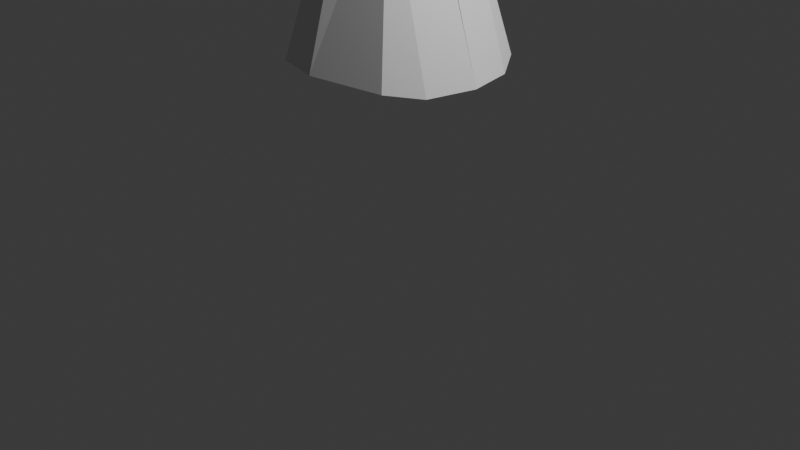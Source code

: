 # Source: Untitled.blend  (saved by Blender 5.0.119; exported with 4.5.12 LTS)
import bpy
from mathutils import Matrix  # noqa: F401  (used for matrix-valued properties, if any)

bpy.ops.wm.read_factory_settings(use_empty=True)
scene = bpy.context.scene
scene.name = 'Scene'

# ---- collections
col_collection = bpy.data.collections.new('Collection'); scene.collection.children.link(col_collection)

# ---- materials (node trees are filled in below, after node groups)
mat_material = bpy.data.materials.new('Material')
mat_material.alpha_threshold = 0.0
mat_material.use_backface_culling_lightprobe_volume = False
mat_material.roughness = 0.5
mat_material.line_color = (0.0, 0.0, 0.0, 1.0)

# ---- material node trees
mat_material.use_nodes = True; mat_material.node_tree.nodes.clear()
_N = mat_material.node_tree.nodes; _L = mat_material.node_tree.links
n0 = _N.new('ShaderNodeOutputMaterial'); n0.name = 'Material Output'; n0.location = (200, 100)
n1 = _N.new('ShaderNodeBsdfPrincipled'); n1.name = 'Principled BSDF'; n1.location = (-200, 100)
_L.new(n1.outputs[0], n0.inputs[0])
n0.is_active_output = True

# ---- world
world_world = bpy.data.worlds.new('World'); scene.world = world_world
world_world.use_nodes = True; world_world.node_tree.nodes.clear()
_N = world_world.node_tree.nodes; _L = world_world.node_tree.links
n0 = _N.new('ShaderNodeOutputWorld'); n0.name = 'World Output'; n0.location = (200, 100)
n1 = _N.new('ShaderNodeBackground'); n1.name = 'Background'; n1.location = (-200, 100)
n1.inputs[0].default_value = (0.05088, 0.05088, 0.05088, 1.0)
_L.new(n1.outputs[0], n0.inputs[0])
n0.is_active_output = True
world_world.color = (0.05088, 0.05088, 0.05088)
world_world.sun_shadow_jitter_overblur = 0.0

# ---- cameras
cam_camera = bpy.data.cameras.new('Camera')
cam_camera.clip_end = 100.0
cam_camera.ortho_scale = 7.314

# ---- lights
light_light = bpy.data.lights.new('Light', 'POINT')
light_light.energy = 1000.0
light_light.shadow_soft_size = 0.1

# ---- meshes
me_cube = bpy.data.meshes.new('Cube')
me_cube.from_pydata([(0.3059, 0.4227, 3.929), (0.6686, 0.8358, 2.088), (0.8832, 0.508, 2.022), (0.2488, 0.6058, 4.22), (0.3059, 0.4335, 4.39), (0.4227, -0.03636, 3.926), (1.0, 0.0002118, 2.025), (0.3059, -0.03241, 4.203), (0.3059, 0.3026, 4.211), (0.0, 1.088, 2.158), (-0.0002663, 0.5807, 3.929), (0.0, 0.5948, 2.073), (0.0, 0.7684, 4.22), (-0.0002663, 0.5612, 4.39), (-0.0002663, 0.4454, 4.211), (-0.00063, 0.0, 2.025), (-0.0002663, 0.0, 3.926)], [], [(9, 1, 2, 11), (9, 10, 0, 1), (5, 0, 3, 7), (7, 3, 4, 8), (11, 2, 6, 15), (15, 6, 5, 16), (1, 0, 5, 6, 2), (4, 13, 14, 8), (3, 12, 13, 4), (0, 10, 12, 3)])
_uv = me_cube.uv_layers.new(name='UVMap')
_uv.uv.foreach_set('vector', [0.375, 0.3749, 0.375, 0.5, 0.375, 0.5, 0.375, 0.3749, 0.375, 0.3749, 0.625, 0.3749, 0.625, 0.5, 0.375, 0.5, 0.625, 0.625, 0.625, 0.5, 0.625, 0.5, 0.625, 0.625, 0.625, 0.625, 0.625, 0.5, 0.625, 0.5, 0.625, 0.625, 0.2499, 0.5, 0.375, 0.5, 0.375, 0.625, 0.2499, 0.625, 0.2499, 0.625, 0.375, 0.625, 0.0, 0.0, -6.594e-06, 0.0, 0.375, 0.5, 0.625, 0.5, 0.0, 0.0, 0.375, 0.625, 0.375, 0.5, 0.625, 0.5, 0.7501, 0.5, 0.7501, 0.625, 0.625, 0.625, 0.625, 0.5, 0.625, 0.3749, 0.625, 0.3749, 0.625, 0.5, 0.625, 0.5, 0.625, 0.3749, 0.625, 0.3749, 0.625, 0.5])
me_cube.materials.append(mat_material)
me_cube.use_mirror_vertex_groups = False
me_cube.update()

# ---- objects
ob_cube = bpy.data.objects.new('Cube', me_cube)
ob_light = bpy.data.objects.new('Light', light_light)
ob_camera = bpy.data.objects.new('Camera', cam_camera)
ob_empty = bpy.data.objects.new('Empty', None)

# ---- transforms, parenting, visibility, modifiers, constraints
ob_cube.location = (0.0, 0.0, -0.3873)
ob_cube.lock_rotations_4d = False
ob_cube.empty_display_type = 'ARROWS'
ob_cube.lineart.crease_threshold = 0.0
_m = ob_cube.modifiers.new('Mirror', 'MIRROR')
_m.use_axis = (True, True, False)
_m.use_clip = True
ob_light.location = (4.076, 1.005, 5.904)
ob_light.rotation_euler = (0.6503, 0.05522, 1.866)
ob_light.lock_rotations_4d = False
ob_light.empty_display_type = 'ARROWS'
ob_light.color = (0.0, 0.0, 0.0, 0.0)
ob_light.lineart.crease_threshold = 0.0
ob_camera.location = (7.359, -6.926, 4.958)
ob_camera.rotation_euler = (1.109, 0.0, 0.8149)
ob_camera.lock_rotations_4d = False
ob_camera.empty_display_type = 'ARROWS'
ob_camera.color = (0.0, 0.0, 0.0, 0.0)
ob_camera.display_type = 'WIRE'
ob_camera.lineart.crease_threshold = 0.0
ob_empty.location = (-1.69, 0.5465, 4.061)
ob_empty.rotation_euler = (1.571, -0.0, 1.571)
ob_empty.empty_display_type = 'IMAGE'
ob_empty.empty_display_size = 7.065
ob_empty.empty_image_offset = (-0.3539, -0.6461)
ob_empty.empty_image_depth = 'BACK'
ob_empty.use_empty_image_alpha = True
ob_empty.empty_image_side = 'FRONT'
ob_empty.color = (1.0, 1.0, 1.0, 0.5)

# ---- collection membership
col_collection.objects.link(ob_cube)
col_collection.objects.link(ob_light)
col_collection.objects.link(ob_camera)
col_collection.objects.link(ob_empty)

# ---- scene / render settings (as saved in the file)
scene.camera = ob_camera
scene.frame_start = 1; scene.frame_end = 250; scene.frame_set(214)
scene.render.engine = 'BLENDER_EEVEE_NEXT'
scene.render.bake_bias = 0.0
scene.render.bake_samples = 0
scene.cycles.sampling_pattern = 'TABULATED_SOBOL'
scene.eevee.use_volume_custom_range = False
bpy.context.view_layer.update()

